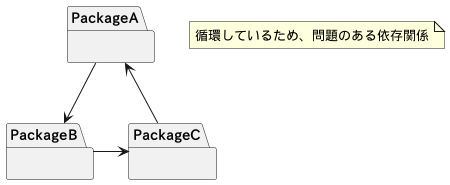

The diagram above was rendered by PlantUML. Its source (embedded in the PNG):
@startuml

package PackageA {
}

package PackageB {
}

package PackageC {
}


PackageA--right->PackageB
PackageB--right->PackageC
PackageC-->PackageA

note as N1
循環しているため、問題のある依存関係
end note

@enduml